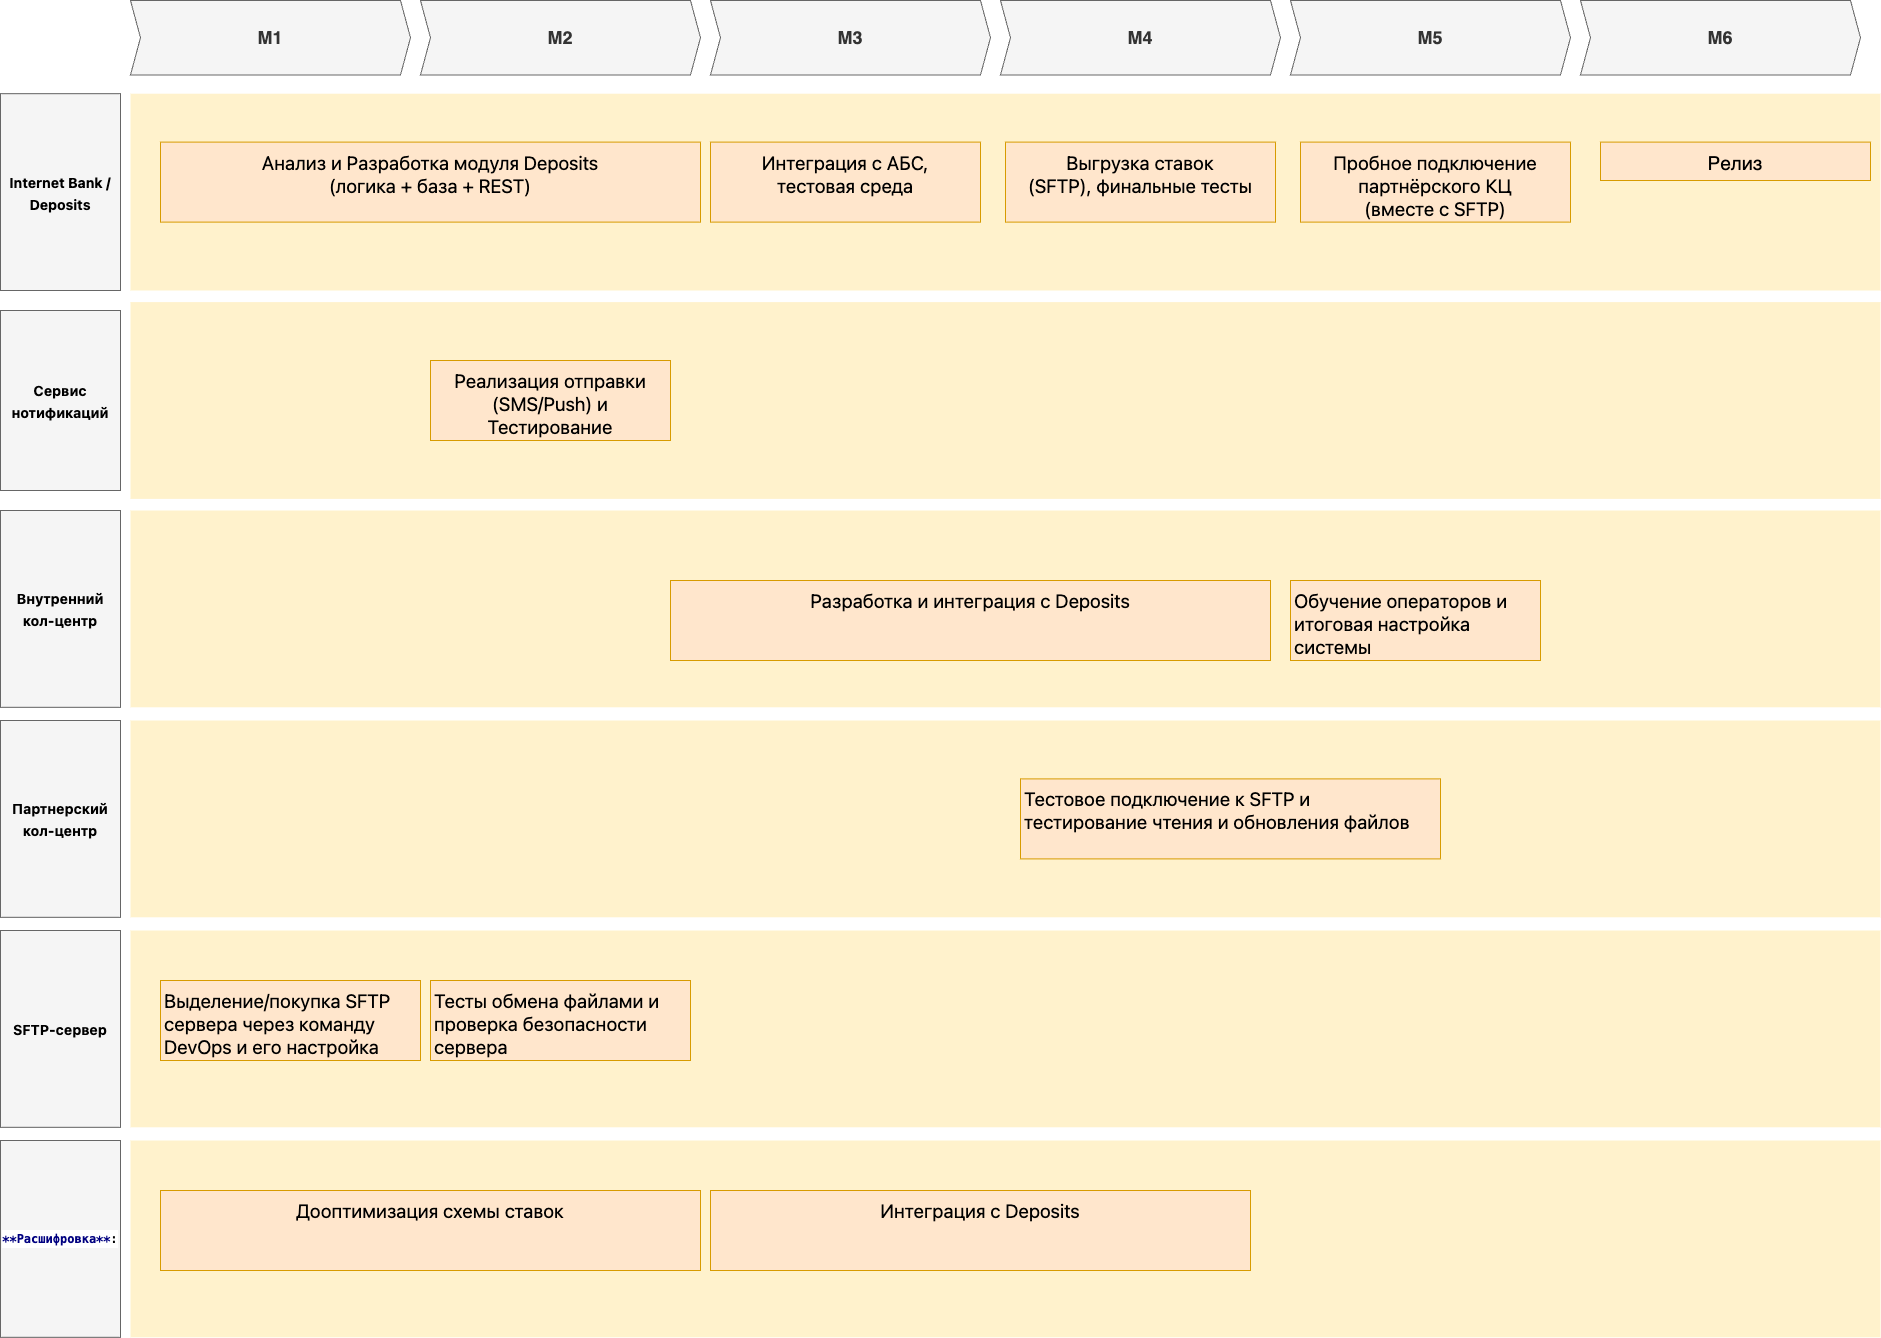

The diagram above was exported from draw.io. Its source (the exported page's mxGraphModel, read from the mxfile embedded in the PNG):
<mxGraphModel dx="6026" dy="4416" grid="1" gridSize="10" guides="1" tooltips="1" connect="1" arrows="1" fold="1" page="1" pageScale="1" pageWidth="3300" pageHeight="2339" math="0" shadow="0">
  <root>
    <mxCell id="3D7FDG2aXA9G618_Kong-0" />
    <mxCell id="3D7FDG2aXA9G618_Kong-1" parent="3D7FDG2aXA9G618_Kong-0" />
    <mxCell id="YINFQrnqWq5ah_Nz9QKv-5" value="" style="shape=rect;fillColor=#fff2cc;strokeColor=none;fontSize=24;html=1;whiteSpace=wrap;align=left;verticalAlign=top;spacing=5;rounded=0;movable=0;resizable=0;rotatable=0;deletable=0;editable=0;locked=1;connectable=0;" vertex="1" parent="3D7FDG2aXA9G618_Kong-1">
      <mxGeometry x="-2500" y="-1188.4" width="1750" height="196.8" as="geometry" />
    </mxCell>
    <mxCell id="wGroBH12Sy7-OgBsN0fJ-4" value="" style="shape=rect;fillColor=#fff2cc;strokeColor=none;fontSize=24;html=1;whiteSpace=wrap;align=left;verticalAlign=top;spacing=5;rounded=0;movable=0;resizable=0;rotatable=0;deletable=0;editable=0;locked=1;connectable=0;" parent="3D7FDG2aXA9G618_Kong-1" vertex="1">
      <mxGeometry x="-2500" y="-1396.8" width="1750" height="196.8" as="geometry" />
    </mxCell>
    <mxCell id="wGroBH12Sy7-OgBsN0fJ-7" value="&lt;strong style=&quot;color: rgb(0, 0, 0); font-family: -apple-system, &amp;quot;system-ui&amp;quot;, &amp;quot;Segoe WPC&amp;quot;, &amp;quot;Segoe UI&amp;quot;, system-ui, Ubuntu, &amp;quot;Droid Sans&amp;quot;, sans-serif; font-size: 14px; text-align: start;&quot;&gt;Internet Bank / Deposits&lt;/strong&gt;" style="rounded=0;whiteSpace=wrap;html=1;fillColor=#f5f5f5;fontColor=#333333;strokeColor=#666666;fontSize=18;" parent="3D7FDG2aXA9G618_Kong-1" vertex="1">
      <mxGeometry x="-2630" y="-1396.8" width="120" height="196.8" as="geometry" />
    </mxCell>
    <mxCell id="wGroBH12Sy7-OgBsN0fJ-8" value="&lt;strong style=&quot;color: rgb(0, 0, 0); font-family: -apple-system, &amp;quot;system-ui&amp;quot;, &amp;quot;Segoe WPC&amp;quot;, &amp;quot;Segoe UI&amp;quot;, system-ui, Ubuntu, &amp;quot;Droid Sans&amp;quot;, sans-serif; font-size: 14px; text-align: start;&quot;&gt;Сервис нотификаций&lt;/strong&gt;" style="rounded=0;whiteSpace=wrap;html=1;fillColor=#f5f5f5;fontColor=#333333;strokeColor=#666666;fontSize=18;" parent="3D7FDG2aXA9G618_Kong-1" vertex="1">
      <mxGeometry x="-2630" y="-1180" width="120" height="180" as="geometry" />
    </mxCell>
    <mxCell id="wGroBH12Sy7-OgBsN0fJ-9" value="M1" style="shape=step;perimeter=stepPerimeter;whiteSpace=wrap;html=1;fixedSize=1;size=10;fillColor=#f5f5f5;strokeColor=#666666;fontSize=18;fontStyle=1;align=center;rounded=0;fontColor=#333333;" parent="3D7FDG2aXA9G618_Kong-1" vertex="1">
      <mxGeometry x="-2500" y="-1490" width="280" height="74.4" as="geometry" />
    </mxCell>
    <mxCell id="YINFQrnqWq5ah_Nz9QKv-0" value="M2" style="shape=step;perimeter=stepPerimeter;whiteSpace=wrap;html=1;fixedSize=1;size=10;fillColor=#f5f5f5;strokeColor=#666666;fontSize=18;fontStyle=1;align=center;rounded=0;fontColor=#333333;" vertex="1" parent="3D7FDG2aXA9G618_Kong-1">
      <mxGeometry x="-2210" y="-1490" width="280" height="74.4" as="geometry" />
    </mxCell>
    <mxCell id="YINFQrnqWq5ah_Nz9QKv-1" value="M3" style="shape=step;perimeter=stepPerimeter;whiteSpace=wrap;html=1;fixedSize=1;size=10;fillColor=#f5f5f5;strokeColor=#666666;fontSize=18;fontStyle=1;align=center;rounded=0;fontColor=#333333;" vertex="1" parent="3D7FDG2aXA9G618_Kong-1">
      <mxGeometry x="-1920" y="-1490" width="280" height="74.4" as="geometry" />
    </mxCell>
    <mxCell id="YINFQrnqWq5ah_Nz9QKv-2" value="M4" style="shape=step;perimeter=stepPerimeter;whiteSpace=wrap;html=1;fixedSize=1;size=10;fillColor=#f5f5f5;strokeColor=#666666;fontSize=18;fontStyle=1;align=center;rounded=0;fontColor=#333333;" vertex="1" parent="3D7FDG2aXA9G618_Kong-1">
      <mxGeometry x="-1630" y="-1490" width="280" height="74.4" as="geometry" />
    </mxCell>
    <mxCell id="YINFQrnqWq5ah_Nz9QKv-3" value="M5" style="shape=step;perimeter=stepPerimeter;whiteSpace=wrap;html=1;fixedSize=1;size=10;fillColor=#f5f5f5;strokeColor=#666666;fontSize=18;fontStyle=1;align=center;rounded=0;fontColor=#333333;" vertex="1" parent="3D7FDG2aXA9G618_Kong-1">
      <mxGeometry x="-1340" y="-1490" width="280" height="74.4" as="geometry" />
    </mxCell>
    <mxCell id="YINFQrnqWq5ah_Nz9QKv-4" value="M6" style="shape=step;perimeter=stepPerimeter;whiteSpace=wrap;html=1;fixedSize=1;size=10;fillColor=#f5f5f5;strokeColor=#666666;fontSize=18;fontStyle=1;align=center;rounded=0;fontColor=#333333;" vertex="1" parent="3D7FDG2aXA9G618_Kong-1">
      <mxGeometry x="-1050" y="-1490" width="280" height="74.4" as="geometry" />
    </mxCell>
    <mxCell id="YINFQrnqWq5ah_Nz9QKv-6" value="" style="shape=rect;fillColor=#fff2cc;strokeColor=none;fontSize=24;html=1;whiteSpace=wrap;align=left;verticalAlign=top;spacing=5;rounded=0;movable=0;resizable=0;rotatable=0;deletable=0;editable=0;locked=1;connectable=0;" vertex="1" parent="3D7FDG2aXA9G618_Kong-1">
      <mxGeometry x="-2500" y="-980" width="1750" height="196.8" as="geometry" />
    </mxCell>
    <mxCell id="YINFQrnqWq5ah_Nz9QKv-7" value="" style="shape=rect;fillColor=#fff2cc;strokeColor=none;fontSize=24;html=1;whiteSpace=wrap;align=left;verticalAlign=top;spacing=5;rounded=0;movable=0;resizable=0;rotatable=0;deletable=0;editable=0;locked=1;connectable=0;" vertex="1" parent="3D7FDG2aXA9G618_Kong-1">
      <mxGeometry x="-2500" y="-770" width="1750" height="196.8" as="geometry" />
    </mxCell>
    <mxCell id="YINFQrnqWq5ah_Nz9QKv-8" value="" style="shape=rect;fillColor=#fff2cc;strokeColor=none;fontSize=24;html=1;whiteSpace=wrap;align=left;verticalAlign=top;spacing=5;rounded=0;movable=0;resizable=0;rotatable=0;deletable=0;editable=0;locked=1;connectable=0;" vertex="1" parent="3D7FDG2aXA9G618_Kong-1">
      <mxGeometry x="-2500" y="-560" width="1750" height="196.8" as="geometry" />
    </mxCell>
    <mxCell id="YINFQrnqWq5ah_Nz9QKv-9" value="" style="shape=rect;fillColor=#fff2cc;strokeColor=none;fontSize=24;html=1;whiteSpace=wrap;align=left;verticalAlign=top;spacing=5;rounded=0;movable=0;resizable=0;rotatable=0;deletable=0;editable=0;locked=1;connectable=0;" vertex="1" parent="3D7FDG2aXA9G618_Kong-1">
      <mxGeometry x="-2500" y="-350" width="1750" height="196.8" as="geometry" />
    </mxCell>
    <mxCell id="YINFQrnqWq5ah_Nz9QKv-10" value="&lt;strong style=&quot;color: rgb(0, 0, 0); font-family: -apple-system, &amp;quot;system-ui&amp;quot;, &amp;quot;Segoe WPC&amp;quot;, &amp;quot;Segoe UI&amp;quot;, system-ui, Ubuntu, &amp;quot;Droid Sans&amp;quot;, sans-serif; font-size: 14px; text-align: start;&quot;&gt;Внутренний кол-центр&lt;/strong&gt;" style="rounded=0;whiteSpace=wrap;html=1;fillColor=#f5f5f5;fontColor=#333333;strokeColor=#666666;fontSize=18;" vertex="1" parent="3D7FDG2aXA9G618_Kong-1">
      <mxGeometry x="-2630" y="-980" width="120" height="196.8" as="geometry" />
    </mxCell>
    <mxCell id="YINFQrnqWq5ah_Nz9QKv-11" value="&lt;strong style=&quot;color: rgb(0, 0, 0); font-family: -apple-system, &amp;quot;system-ui&amp;quot;, &amp;quot;Segoe WPC&amp;quot;, &amp;quot;Segoe UI&amp;quot;, system-ui, Ubuntu, &amp;quot;Droid Sans&amp;quot;, sans-serif; font-size: 14px; text-align: start;&quot;&gt;Партнерский кол-центр&lt;/strong&gt;" style="rounded=0;whiteSpace=wrap;html=1;fillColor=#f5f5f5;fontColor=#333333;strokeColor=#666666;fontSize=18;" vertex="1" parent="3D7FDG2aXA9G618_Kong-1">
      <mxGeometry x="-2630" y="-770" width="120" height="196.8" as="geometry" />
    </mxCell>
    <mxCell id="YINFQrnqWq5ah_Nz9QKv-12" value="&lt;strong style=&quot;color: rgb(0, 0, 0); font-family: -apple-system, &amp;quot;system-ui&amp;quot;, &amp;quot;Segoe WPC&amp;quot;, &amp;quot;Segoe UI&amp;quot;, system-ui, Ubuntu, &amp;quot;Droid Sans&amp;quot;, sans-serif; font-size: 14px; text-align: start;&quot;&gt;SFTP-сервер&lt;/strong&gt;" style="rounded=0;whiteSpace=wrap;html=1;fillColor=#f5f5f5;fontColor=#333333;strokeColor=#666666;fontSize=18;" vertex="1" parent="3D7FDG2aXA9G618_Kong-1">
      <mxGeometry x="-2630" y="-560" width="120" height="196.8" as="geometry" />
    </mxCell>
    <mxCell id="YINFQrnqWq5ah_Nz9QKv-13" value="&lt;div style=&quot;color: rgb(0, 0, 0); background-color: rgb(255, 255, 255); font-family: Menlo, Monaco, &amp;quot;Courier New&amp;quot;, monospace; font-size: 12px; line-height: 18px; white-space: pre;&quot;&gt;&lt;span style=&quot;color: #000080;font-weight: bold;&quot;&gt;**Расшифровка**&lt;/span&gt;:&lt;/div&gt;" style="rounded=0;whiteSpace=wrap;html=1;fillColor=#f5f5f5;fontColor=#333333;strokeColor=#666666;fontSize=18;" vertex="1" parent="3D7FDG2aXA9G618_Kong-1">
      <mxGeometry x="-2630" y="-350" width="120" height="196.8" as="geometry" />
    </mxCell>
    <mxCell id="YINFQrnqWq5ah_Nz9QKv-21" value="&lt;div&gt;Релиз&lt;/div&gt;" style="shape=rect;fillColor=#ffe6cc;strokeColor=#d79b00;fontSize=19;html=1;whiteSpace=wrap;align=center;verticalAlign=top;spacing=5;rounded=0;" vertex="1" parent="3D7FDG2aXA9G618_Kong-1">
      <mxGeometry x="-1030" y="-1348.4" width="270" height="38.4" as="geometry" />
    </mxCell>
    <mxCell id="YINFQrnqWq5ah_Nz9QKv-22" value="&lt;span style=&quot;font-family: -apple-system, &amp;quot;system-ui&amp;quot;, &amp;quot;Segoe WPC&amp;quot;, &amp;quot;Segoe UI&amp;quot;, system-ui, Ubuntu, &amp;quot;Droid Sans&amp;quot;, sans-serif; text-align: start; float: none; color: rgb(0, 0, 0); display: inline !important;&quot;&gt;Пробное подключение партнёрского КЦ&lt;/span&gt;&lt;br style=&quot;font-family: -apple-system, &amp;quot;system-ui&amp;quot;, &amp;quot;Segoe WPC&amp;quot;, &amp;quot;Segoe UI&amp;quot;, system-ui, Ubuntu, &amp;quot;Droid Sans&amp;quot;, sans-serif; text-align: start; color: rgb(0, 0, 0);&quot;&gt;&lt;span style=&quot;font-family: -apple-system, &amp;quot;system-ui&amp;quot;, &amp;quot;Segoe WPC&amp;quot;, &amp;quot;Segoe UI&amp;quot;, system-ui, Ubuntu, &amp;quot;Droid Sans&amp;quot;, sans-serif; text-align: start; float: none; color: rgb(0, 0, 0); display: inline !important;&quot;&gt;(вместе с SFTP)&lt;/span&gt;" style="shape=rect;fillColor=#ffe6cc;strokeColor=#d79b00;fontSize=19;html=1;whiteSpace=wrap;align=center;verticalAlign=top;spacing=5;rounded=0;" vertex="1" parent="3D7FDG2aXA9G618_Kong-1">
      <mxGeometry x="-1330" y="-1348.4" width="270" height="80" as="geometry" />
    </mxCell>
    <mxCell id="YINFQrnqWq5ah_Nz9QKv-23" value="&lt;span style=&quot;font-family: -apple-system, &amp;quot;system-ui&amp;quot;, &amp;quot;Segoe WPC&amp;quot;, &amp;quot;Segoe UI&amp;quot;, system-ui, Ubuntu, &amp;quot;Droid Sans&amp;quot;, sans-serif; text-align: start; float: none; color: rgb(0, 0, 0); display: inline !important;&quot;&gt;Выгрузка ставок&lt;/span&gt;&lt;br style=&quot;font-family: -apple-system, &amp;quot;system-ui&amp;quot;, &amp;quot;Segoe WPC&amp;quot;, &amp;quot;Segoe UI&amp;quot;, system-ui, Ubuntu, &amp;quot;Droid Sans&amp;quot;, sans-serif; text-align: start; color: rgb(0, 0, 0);&quot;&gt;&lt;span style=&quot;font-family: -apple-system, &amp;quot;system-ui&amp;quot;, &amp;quot;Segoe WPC&amp;quot;, &amp;quot;Segoe UI&amp;quot;, system-ui, Ubuntu, &amp;quot;Droid Sans&amp;quot;, sans-serif; text-align: start; float: none; color: rgb(0, 0, 0); display: inline !important;&quot;&gt;(SFTP), финальные тесты&lt;/span&gt;" style="shape=rect;fillColor=#ffe6cc;strokeColor=#d79b00;fontSize=19;html=1;whiteSpace=wrap;align=center;verticalAlign=top;spacing=5;rounded=0;" vertex="1" parent="3D7FDG2aXA9G618_Kong-1">
      <mxGeometry x="-1625" y="-1348.4" width="270" height="80" as="geometry" />
    </mxCell>
    <mxCell id="YINFQrnqWq5ah_Nz9QKv-25" value="&lt;span style=&quot;font-family: -apple-system, &amp;quot;system-ui&amp;quot;, &amp;quot;Segoe WPC&amp;quot;, &amp;quot;Segoe UI&amp;quot;, system-ui, Ubuntu, &amp;quot;Droid Sans&amp;quot;, sans-serif; text-align: start; float: none; color: rgb(0, 0, 0); display: inline !important;&quot;&gt;Интеграция с АБС,&lt;/span&gt;&lt;br style=&quot;font-family: -apple-system, &amp;quot;system-ui&amp;quot;, &amp;quot;Segoe WPC&amp;quot;, &amp;quot;Segoe UI&amp;quot;, system-ui, Ubuntu, &amp;quot;Droid Sans&amp;quot;, sans-serif; text-align: start; color: rgb(0, 0, 0);&quot;&gt;&lt;span style=&quot;font-family: -apple-system, &amp;quot;system-ui&amp;quot;, &amp;quot;Segoe WPC&amp;quot;, &amp;quot;Segoe UI&amp;quot;, system-ui, Ubuntu, &amp;quot;Droid Sans&amp;quot;, sans-serif; text-align: start; float: none; color: rgb(0, 0, 0); display: inline !important;&quot;&gt;тестовая среда&lt;/span&gt;" style="shape=rect;fillColor=#ffe6cc;strokeColor=#d79b00;fontSize=19;html=1;whiteSpace=wrap;align=center;verticalAlign=top;spacing=5;rounded=0;" vertex="1" parent="3D7FDG2aXA9G618_Kong-1">
      <mxGeometry x="-1920" y="-1348.4" width="270" height="80" as="geometry" />
    </mxCell>
    <mxCell id="YINFQrnqWq5ah_Nz9QKv-27" value="&lt;span style=&quot;font-family: -apple-system, &amp;quot;system-ui&amp;quot;, &amp;quot;Segoe WPC&amp;quot;, &amp;quot;Segoe UI&amp;quot;, system-ui, Ubuntu, &amp;quot;Droid Sans&amp;quot;, sans-serif;&quot;&gt;Анализ и&amp;nbsp;&lt;/span&gt;&lt;span style=&quot;color: light-dark(rgb(0, 0, 0), rgb(255, 255, 255)); background-color: transparent; font-family: -apple-system, &amp;quot;system-ui&amp;quot;, &amp;quot;Segoe WPC&amp;quot;, &amp;quot;Segoe UI&amp;quot;, system-ui, Ubuntu, &amp;quot;Droid Sans&amp;quot;, sans-serif;&quot;&gt;Разработка модуля Deposits&lt;br&gt;&lt;/span&gt;&lt;span style=&quot;font-family: -apple-system, &amp;quot;system-ui&amp;quot;, &amp;quot;Segoe WPC&amp;quot;, &amp;quot;Segoe UI&amp;quot;, system-ui, Ubuntu, &amp;quot;Droid Sans&amp;quot;, sans-serif;&quot;&gt;(логика + база + REST)&lt;/span&gt;" style="shape=rect;fillColor=#ffe6cc;strokeColor=#d79b00;fontSize=19;html=1;whiteSpace=wrap;align=center;verticalAlign=top;spacing=5;rounded=0;" vertex="1" parent="3D7FDG2aXA9G618_Kong-1">
      <mxGeometry x="-2470" y="-1348.4" width="540" height="80" as="geometry" />
    </mxCell>
    <mxCell id="YINFQrnqWq5ah_Nz9QKv-28" value="&lt;font&gt;&lt;span style=&quot;font-family: -apple-system, &amp;quot;system-ui&amp;quot;, &amp;quot;Segoe WPC&amp;quot;, &amp;quot;Segoe UI&amp;quot;, system-ui, Ubuntu, &amp;quot;Droid Sans&amp;quot;, sans-serif; text-align: start;&quot;&gt;Реализация отправки&lt;/span&gt;&lt;br style=&quot;font-family: -apple-system, &amp;quot;system-ui&amp;quot;, &amp;quot;Segoe WPC&amp;quot;, &amp;quot;Segoe UI&amp;quot;, system-ui, Ubuntu, &amp;quot;Droid Sans&amp;quot;, sans-serif; text-align: start;&quot;&gt;&lt;span style=&quot;font-family: -apple-system, &amp;quot;system-ui&amp;quot;, &amp;quot;Segoe WPC&amp;quot;, &amp;quot;Segoe UI&amp;quot;, system-ui, Ubuntu, &amp;quot;Droid Sans&amp;quot;, sans-serif; text-align: start;&quot;&gt;&lt;font style=&quot;&quot;&gt;(SMS/Push) и Тестирование&lt;/font&gt;&lt;/span&gt;&lt;/font&gt;" style="shape=rect;fillColor=#ffe6cc;strokeColor=#d79b00;fontSize=19;html=1;whiteSpace=wrap;align=center;verticalAlign=top;spacing=5;rounded=0;" vertex="1" parent="3D7FDG2aXA9G618_Kong-1">
      <mxGeometry x="-2200" y="-1130" width="240" height="80" as="geometry" />
    </mxCell>
    <mxCell id="YINFQrnqWq5ah_Nz9QKv-29" value="&lt;div style=&quot;text-align: start;&quot;&gt;&lt;span style=&quot;background-color: transparent; color: light-dark(rgb(0, 0, 0), rgb(255, 255, 255));&quot;&gt;&lt;font face=&quot;-apple-system, system-ui, Segoe WPC, Segoe UI, system-ui, Ubuntu, Droid Sans, sans-serif&quot;&gt;Разработка и интеграция с Deposits&lt;/font&gt;&lt;/span&gt;&lt;/div&gt;" style="shape=rect;fillColor=#ffe6cc;strokeColor=#d79b00;fontSize=19;html=1;whiteSpace=wrap;align=center;verticalAlign=top;spacing=5;rounded=0;" vertex="1" parent="3D7FDG2aXA9G618_Kong-1">
      <mxGeometry x="-1960" y="-910" width="600" height="80" as="geometry" />
    </mxCell>
    <mxCell id="YINFQrnqWq5ah_Nz9QKv-30" value="&lt;div style=&quot;text-align: start;&quot;&gt;&lt;span style=&quot;background-color: transparent; color: light-dark(rgb(0, 0, 0), rgb(255, 255, 255));&quot;&gt;&lt;font face=&quot;-apple-system, system-ui, Segoe WPC, Segoe UI, system-ui, Ubuntu, Droid Sans, sans-serif&quot;&gt;Обучение операторов и итоговая настройка системы&lt;/font&gt;&lt;/span&gt;&lt;/div&gt;" style="shape=rect;fillColor=#ffe6cc;strokeColor=#d79b00;fontSize=19;html=1;whiteSpace=wrap;align=center;verticalAlign=top;spacing=5;rounded=0;" vertex="1" parent="3D7FDG2aXA9G618_Kong-1">
      <mxGeometry x="-1340" y="-910" width="250" height="80" as="geometry" />
    </mxCell>
    <mxCell id="YINFQrnqWq5ah_Nz9QKv-31" value="&lt;div style=&quot;text-align: start;&quot;&gt;&lt;span style=&quot;background-color: transparent; color: light-dark(rgb(0, 0, 0), rgb(255, 255, 255));&quot;&gt;&lt;font face=&quot;-apple-system, system-ui, Segoe WPC, Segoe UI, system-ui, Ubuntu, Droid Sans, sans-serif&quot;&gt;Тестовое подключение к SFTP и тестирование чтения и обновления файлов&lt;/font&gt;&lt;/span&gt;&lt;/div&gt;" style="shape=rect;fillColor=#ffe6cc;strokeColor=#d79b00;fontSize=19;html=1;whiteSpace=wrap;align=center;verticalAlign=top;spacing=5;rounded=0;" vertex="1" parent="3D7FDG2aXA9G618_Kong-1">
      <mxGeometry x="-1610" y="-711.6" width="420" height="80" as="geometry" />
    </mxCell>
    <mxCell id="YINFQrnqWq5ah_Nz9QKv-33" value="&lt;div style=&quot;text-align: start;&quot;&gt;&lt;span style=&quot;background-color: transparent; color: light-dark(rgb(0, 0, 0), rgb(255, 255, 255));&quot;&gt;&lt;font face=&quot;-apple-system, system-ui, Segoe WPC, Segoe UI, system-ui, Ubuntu, Droid Sans, sans-serif&quot;&gt;Выделение/покупка SFTP сервера через команду DevOps и его настройка&lt;/font&gt;&lt;/span&gt;&lt;/div&gt;" style="shape=rect;fillColor=#ffe6cc;strokeColor=#d79b00;fontSize=19;html=1;whiteSpace=wrap;align=center;verticalAlign=top;spacing=5;rounded=0;" vertex="1" parent="3D7FDG2aXA9G618_Kong-1">
      <mxGeometry x="-2470" y="-510" width="260" height="80" as="geometry" />
    </mxCell>
    <mxCell id="YINFQrnqWq5ah_Nz9QKv-35" value="&lt;div style=&quot;text-align: start;&quot;&gt;&lt;span style=&quot;background-color: transparent; color: light-dark(rgb(0, 0, 0), rgb(255, 255, 255));&quot;&gt;&lt;font face=&quot;-apple-system, system-ui, Segoe WPC, Segoe UI, system-ui, Ubuntu, Droid Sans, sans-serif&quot;&gt;Тесты обмена файлами и проверка безопасности сервера&lt;/font&gt;&lt;/span&gt;&lt;/div&gt;" style="shape=rect;fillColor=#ffe6cc;strokeColor=#d79b00;fontSize=19;html=1;whiteSpace=wrap;align=center;verticalAlign=top;spacing=5;rounded=0;" vertex="1" parent="3D7FDG2aXA9G618_Kong-1">
      <mxGeometry x="-2200" y="-510" width="260" height="80" as="geometry" />
    </mxCell>
    <mxCell id="YINFQrnqWq5ah_Nz9QKv-36" value="&lt;div style=&quot;text-align: start;&quot;&gt;&lt;span style=&quot;background-color: transparent; color: light-dark(rgb(0, 0, 0), rgb(255, 255, 255));&quot;&gt;&lt;font face=&quot;-apple-system, system-ui, Segoe WPC, Segoe UI, system-ui, Ubuntu, Droid Sans, sans-serif&quot;&gt;Дооптимизация схемы ставок&lt;/font&gt;&lt;/span&gt;&lt;/div&gt;" style="shape=rect;fillColor=#ffe6cc;strokeColor=#d79b00;fontSize=19;html=1;whiteSpace=wrap;align=center;verticalAlign=top;spacing=5;rounded=0;" vertex="1" parent="3D7FDG2aXA9G618_Kong-1">
      <mxGeometry x="-2470" y="-300" width="540" height="80" as="geometry" />
    </mxCell>
    <mxCell id="YINFQrnqWq5ah_Nz9QKv-37" value="&lt;div style=&quot;text-align: start;&quot;&gt;&lt;span style=&quot;background-color: transparent; color: light-dark(rgb(0, 0, 0), rgb(255, 255, 255));&quot;&gt;&lt;font face=&quot;-apple-system, system-ui, Segoe WPC, Segoe UI, system-ui, Ubuntu, Droid Sans, sans-serif&quot;&gt;Интеграция с Deposits&lt;/font&gt;&lt;/span&gt;&lt;/div&gt;" style="shape=rect;fillColor=#ffe6cc;strokeColor=#d79b00;fontSize=19;html=1;whiteSpace=wrap;align=center;verticalAlign=top;spacing=5;rounded=0;" vertex="1" parent="3D7FDG2aXA9G618_Kong-1">
      <mxGeometry x="-1920" y="-300" width="540" height="80" as="geometry" />
    </mxCell>
  </root>
</mxGraphModel>